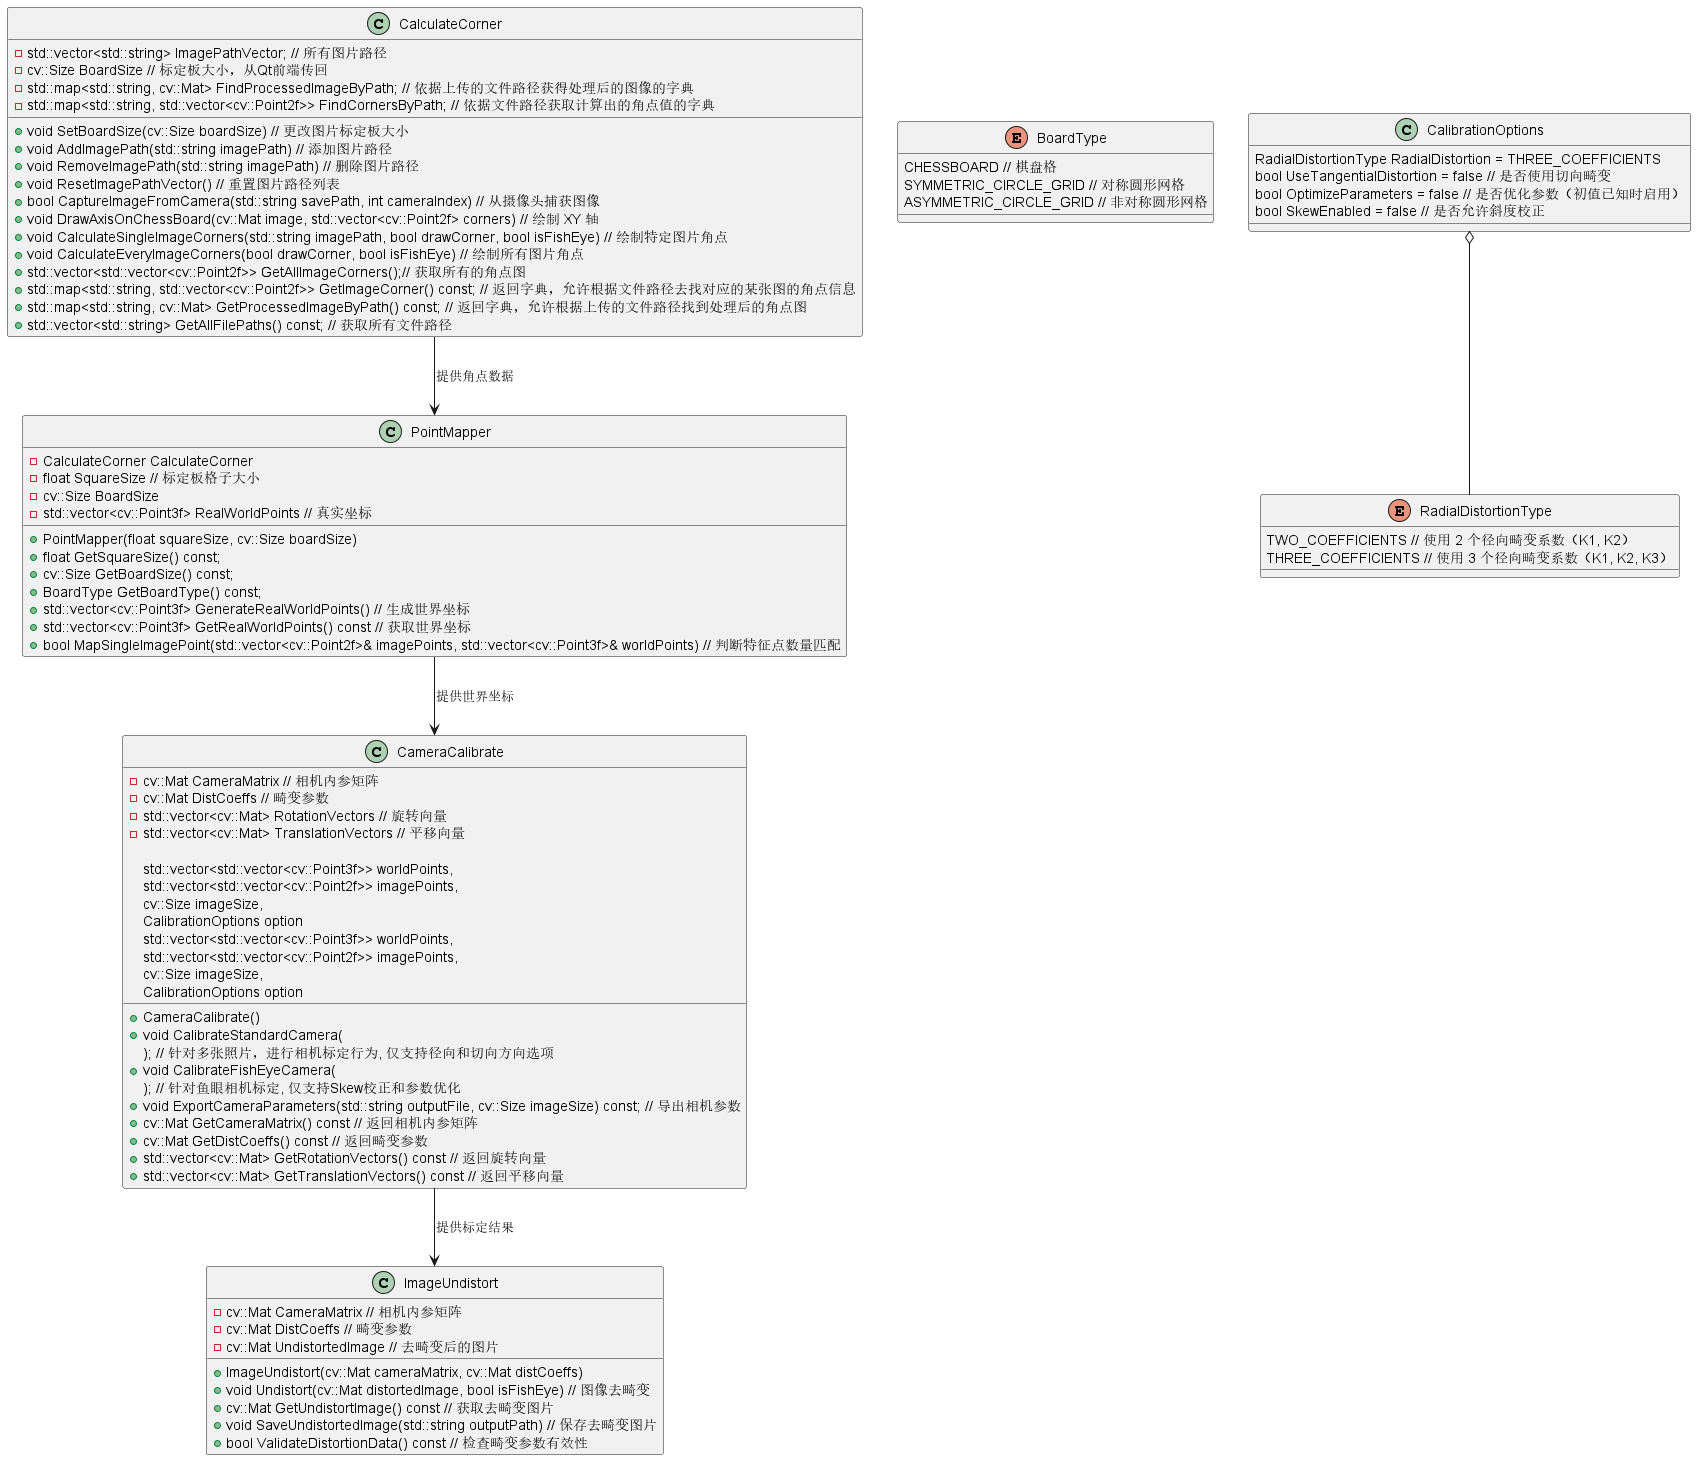

The diagram above was rendered by PlantUML. Its source (embedded in the PNG):
@startuml
skinparam actorStyle awesome

class CalculateCorner {
    - std::vector<std::string> ImagePathVector; // 所有图片路径
    - cv::Size BoardSize // 标定板大小，从Qt前端传回
    - std::map<std::string, cv::Mat> FindProcessedImageByPath; // 依据上传的文件路径获得处理后的图像的字典
    - std::map<std::string, std::vector<cv::Point2f>> FindCornersByPath; // 依据文件路径获取计算出的角点值的字典

    + void SetBoardSize(cv::Size boardSize) // 更改图片标定板大小
    + void AddImagePath(std::string imagePath) // 添加图片路径
    + void RemoveImagePath(std::string imagePath) // 删除图片路径
    + void ResetImagePathVector() // 重置图片路径列表
    + bool CaptureImageFromCamera(std::string savePath, int cameraIndex) // 从摄像头捕获图像
    + void DrawAxisOnChessBoard(cv::Mat image, std::vector<cv::Point2f> corners) // 绘制 XY 轴
    + void CalculateSingleImageCorners(std::string imagePath, bool drawCorner, bool isFishEye) // 绘制特定图片角点
    + void CalculateEveryImageCorners(bool drawCorner, bool isFishEye) // 绘制所有图片角点
	+ std::vector<std::vector<cv::Point2f>> GetAllImageCorners();// 获取所有的角点图
	+ std::map<std::string, std::vector<cv::Point2f>> GetImageCorner() const; // 返回字典，允许根据文件路径去找对应的某张图的角点信息
	+ std::map<std::string, cv::Mat> GetProcessedImageByPath() const; // 返回字典，允许根据上传的文件路径找到处理后的角点图
	+ std::vector<std::string> GetAllFilePaths() const; // 获取所有文件路径
}

class PointMapper {
    - CalculateCorner CalculateCorner
    - float SquareSize // 标定板格子大小
    - cv::Size BoardSize 
    - std::vector<cv::Point3f> RealWorldPoints // 真实坐标

    + PointMapper(float squareSize, cv::Size boardSize)
    + float GetSquareSize() const;
	+ cv::Size GetBoardSize() const;
	+ BoardType GetBoardType() const;
    + std::vector<cv::Point3f> GenerateRealWorldPoints() // 生成世界坐标
    + std::vector<cv::Point3f> GetRealWorldPoints() const // 获取世界坐标
    + bool MapSingleImagePoint(std::vector<cv::Point2f>& imagePoints, std::vector<cv::Point3f>& worldPoints) // 判断特征点数量匹配
}

class CameraCalibrate {
    - cv::Mat CameraMatrix // 相机内参矩阵
    - cv::Mat DistCoeffs // 畸变参数
    - std::vector<cv::Mat> RotationVectors // 旋转向量
    - std::vector<cv::Mat> TranslationVectors // 平移向量

    + CameraCalibrate()
	+ void CalibrateStandardCamera(
		std::vector<std::vector<cv::Point3f>> worldPoints,
		std::vector<std::vector<cv::Point2f>> imagePoints,
		cv::Size imageSize,
		CalibrationOptions option
	); // 针对多张照片，进行相机标定行为, 仅支持径向和切向方向选项
	+ void CalibrateFishEyeCamera(
		std::vector<std::vector<cv::Point3f>> worldPoints,
		std::vector<std::vector<cv::Point2f>> imagePoints,
		cv::Size imageSize,
		CalibrationOptions option
	); // 针对鱼眼相机标定, 仅支持Skew校正和参数优化
    + void ExportCameraParameters(std::string outputFile, cv::Size imageSize) const; // 导出相机参数
    + cv::Mat GetCameraMatrix() const // 返回相机内参矩阵
    + cv::Mat GetDistCoeffs() const // 返回畸变参数
    + std::vector<cv::Mat> GetRotationVectors() const // 返回旋转向量
    + std::vector<cv::Mat> GetTranslationVectors() const // 返回平移向量
}

class ImageUndistort {
    - cv::Mat CameraMatrix // 相机内参矩阵
    - cv::Mat DistCoeffs // 畸变参数
    - cv::Mat UndistortedImage // 去畸变后的图片

    + ImageUndistort(cv::Mat cameraMatrix, cv::Mat distCoeffs)
    + void Undistort(cv::Mat distortedImage, bool isFishEye) // 图像去畸变
    + cv::Mat GetUndistortImage() const // 获取去畸变图片
    + void SaveUndistortedImage(std::string outputPath) // 保存去畸变图片
    + bool ValidateDistortionData() const // 检查畸变参数有效性
}

enum BoardType {
    CHESSBOARD // 棋盘格
    SYMMETRIC_CIRCLE_GRID // 对称圆形网格
    ASYMMETRIC_CIRCLE_GRID // 非对称圆形网格
}

enum RadialDistortionType {
    TWO_COEFFICIENTS // 使用 2 个径向畸变系数（K1, K2）
    THREE_COEFFICIENTS // 使用 3 个径向畸变系数（K1, K2, K3）
}

class CalibrationOptions {
    RadialDistortionType RadialDistortion = THREE_COEFFICIENTS
    bool UseTangentialDistortion = false // 是否使用切向畸变
    bool OptimizeParameters = false // 是否优化参数（初值已知时启用）
    bool SkewEnabled = false // 是否允许斜度校正
}

CalibrationOptions o-- RadialDistortionType
CalculateCorner --> PointMapper : 提供角点数据
PointMapper --> CameraCalibrate : 提供世界坐标
CameraCalibrate --> ImageUndistort : 提供标定结果
@enduml